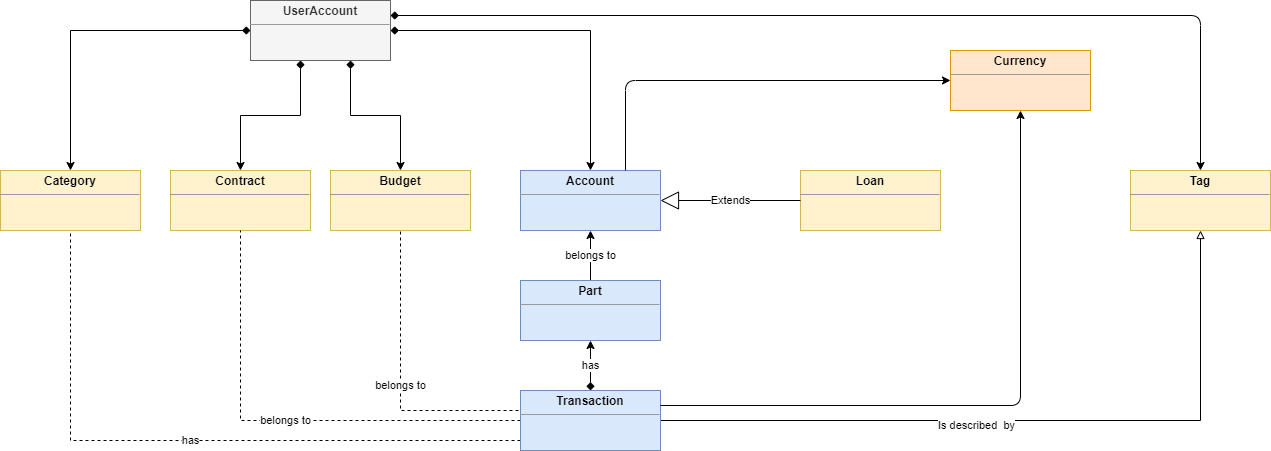

The diagram above was exported from draw.io. Its source (the exported page's mxGraphModel, read from the mxfile embedded in the PNG):
<mxGraphModel dx="1048" dy="576" grid="1" gridSize="10" guides="1" tooltips="1" connect="1" arrows="1" fold="1" page="1" pageScale="1" pageWidth="850" pageHeight="1100" background="#ffffff" math="0" shadow="0">
  <root>
    <mxCell id="0" />
    <mxCell id="1" parent="0" />
    <mxCell id="4TfRZOKaT3sI9j3RqQKv-12" style="edgeStyle=orthogonalEdgeStyle;rounded=0;orthogonalLoop=1;jettySize=auto;html=1;startArrow=diamond;startFill=1;" parent="1" source="4TfRZOKaT3sI9j3RqQKv-4" target="4TfRZOKaT3sI9j3RqQKv-5" edge="1">
      <mxGeometry relative="1" as="geometry" />
    </mxCell>
    <mxCell id="4TfRZOKaT3sI9j3RqQKv-13" style="edgeStyle=orthogonalEdgeStyle;rounded=0;orthogonalLoop=1;jettySize=auto;html=1;entryX=0.5;entryY=0;entryDx=0;entryDy=0;startArrow=diamond;startFill=1;" parent="1" source="4TfRZOKaT3sI9j3RqQKv-4" target="4TfRZOKaT3sI9j3RqQKv-6" edge="1">
      <mxGeometry relative="1" as="geometry" />
    </mxCell>
    <mxCell id="4TfRZOKaT3sI9j3RqQKv-14" style="edgeStyle=orthogonalEdgeStyle;rounded=0;orthogonalLoop=1;jettySize=auto;html=1;startArrow=diamond;startFill=1;" parent="1" source="4TfRZOKaT3sI9j3RqQKv-4" target="4TfRZOKaT3sI9j3RqQKv-8" edge="1">
      <mxGeometry relative="1" as="geometry">
        <Array as="points">
          <mxPoint x="350" y="205" />
          <mxPoint x="290" y="205" />
        </Array>
      </mxGeometry>
    </mxCell>
    <mxCell id="4TfRZOKaT3sI9j3RqQKv-19" style="edgeStyle=orthogonalEdgeStyle;rounded=0;orthogonalLoop=1;jettySize=auto;html=1;startArrow=diamond;startFill=1;" parent="1" source="4TfRZOKaT3sI9j3RqQKv-4" target="4TfRZOKaT3sI9j3RqQKv-18" edge="1">
      <mxGeometry relative="1" as="geometry">
        <Array as="points">
          <mxPoint x="400" y="205" />
          <mxPoint x="450" y="205" />
        </Array>
      </mxGeometry>
    </mxCell>
    <mxCell id="4TfRZOKaT3sI9j3RqQKv-4" value="&lt;p style=&quot;margin: 0px ; margin-top: 4px ; text-align: center&quot;&gt;&lt;b&gt;UserAccount&lt;/b&gt;&lt;/p&gt;&lt;hr size=&quot;1&quot;&gt;&lt;div style=&quot;height: 2px&quot;&gt;&lt;/div&gt;" style="verticalAlign=top;align=left;overflow=fill;fontSize=12;fontFamily=Helvetica;html=1;fillColor=#f5f5f5;strokeColor=#666666;fontColor=#333333;" parent="1" vertex="1">
      <mxGeometry x="300" y="90" width="140" height="60" as="geometry" />
    </mxCell>
    <mxCell id="4TfRZOKaT3sI9j3RqQKv-5" value="&lt;p style=&quot;margin: 0px ; margin-top: 4px ; text-align: center&quot;&gt;&lt;b&gt;Account&lt;/b&gt;&lt;/p&gt;&lt;hr size=&quot;1&quot;&gt;&lt;div style=&quot;height: 2px&quot;&gt;&lt;/div&gt;" style="verticalAlign=top;align=left;overflow=fill;fontSize=12;fontFamily=Helvetica;html=1;fillColor=#dae8fc;strokeColor=#6c8ebf;" parent="1" vertex="1">
      <mxGeometry x="570" y="260" width="140" height="60" as="geometry" />
    </mxCell>
    <mxCell id="4TfRZOKaT3sI9j3RqQKv-6" value="&lt;p style=&quot;margin: 0px ; margin-top: 4px ; text-align: center&quot;&gt;&lt;b&gt;Category&lt;/b&gt;&lt;/p&gt;&lt;hr size=&quot;1&quot;&gt;&lt;div style=&quot;height: 2px&quot;&gt;&lt;/div&gt;" style="verticalAlign=top;align=left;overflow=fill;fontSize=12;fontFamily=Helvetica;html=1;fillColor=#fff2cc;strokeColor=#d6b656;" parent="1" vertex="1">
      <mxGeometry x="50" y="260" width="140" height="60" as="geometry" />
    </mxCell>
    <mxCell id="4TfRZOKaT3sI9j3RqQKv-8" value="&lt;p style=&quot;margin: 0px ; margin-top: 4px ; text-align: center&quot;&gt;&lt;b&gt;Contract&lt;/b&gt;&lt;/p&gt;&lt;hr size=&quot;1&quot;&gt;&lt;div style=&quot;height: 2px&quot;&gt;&lt;/div&gt;" style="verticalAlign=top;align=left;overflow=fill;fontSize=12;fontFamily=Helvetica;html=1;fillColor=#fff2cc;strokeColor=#d6b656;" parent="1" vertex="1">
      <mxGeometry x="220" y="260" width="140" height="60" as="geometry" />
    </mxCell>
    <mxCell id="4TfRZOKaT3sI9j3RqQKv-17" value="has" style="edgeStyle=orthogonalEdgeStyle;rounded=0;orthogonalLoop=1;jettySize=auto;html=1;startArrow=diamond;startFill=1;" parent="1" source="4TfRZOKaT3sI9j3RqQKv-9" target="4TfRZOKaT3sI9j3RqQKv-15" edge="1">
      <mxGeometry relative="1" as="geometry" />
    </mxCell>
    <mxCell id="4TfRZOKaT3sI9j3RqQKv-20" value="belongs to" style="edgeStyle=orthogonalEdgeStyle;rounded=0;orthogonalLoop=1;jettySize=auto;html=1;exitX=0;exitY=0.5;exitDx=0;exitDy=0;entryX=0.5;entryY=1;entryDx=0;entryDy=0;startArrow=none;startFill=0;dashed=1;endArrow=none;endFill=0;" parent="1" source="4TfRZOKaT3sI9j3RqQKv-9" target="4TfRZOKaT3sI9j3RqQKv-18" edge="1">
      <mxGeometry relative="1" as="geometry">
        <Array as="points">
          <mxPoint x="570" y="500" />
          <mxPoint x="450" y="500" />
        </Array>
      </mxGeometry>
    </mxCell>
    <mxCell id="4TfRZOKaT3sI9j3RqQKv-21" value="belongs to" style="edgeStyle=orthogonalEdgeStyle;rounded=0;orthogonalLoop=1;jettySize=auto;html=1;startArrow=none;startFill=0;dashed=1;endArrow=none;endFill=0;" parent="1" source="4TfRZOKaT3sI9j3RqQKv-9" target="4TfRZOKaT3sI9j3RqQKv-8" edge="1">
      <mxGeometry relative="1" as="geometry" />
    </mxCell>
    <mxCell id="4TfRZOKaT3sI9j3RqQKv-22" value="has" style="edgeStyle=orthogonalEdgeStyle;rounded=0;orthogonalLoop=1;jettySize=auto;html=1;entryX=0.5;entryY=1;entryDx=0;entryDy=0;startArrow=none;startFill=0;dashed=1;endArrow=none;endFill=0;" parent="1" source="4TfRZOKaT3sI9j3RqQKv-9" target="4TfRZOKaT3sI9j3RqQKv-6" edge="1">
      <mxGeometry relative="1" as="geometry">
        <Array as="points">
          <mxPoint x="120" y="530" />
        </Array>
      </mxGeometry>
    </mxCell>
    <mxCell id="ytbnnc1VQMzyjIe5VEXF-12" style="edgeStyle=orthogonalEdgeStyle;rounded=0;orthogonalLoop=1;jettySize=auto;html=1;entryX=0.5;entryY=1;entryDx=0;entryDy=0;startArrow=none;startFill=0;endArrow=block;endFill=0;" parent="1" source="4TfRZOKaT3sI9j3RqQKv-9" target="ytbnnc1VQMzyjIe5VEXF-9" edge="1">
      <mxGeometry relative="1" as="geometry" />
    </mxCell>
    <mxCell id="ytbnnc1VQMzyjIe5VEXF-13" value="Is described&amp;nbsp; by" style="edgeLabel;html=1;align=center;verticalAlign=middle;resizable=0;points=[];" parent="ytbnnc1VQMzyjIe5VEXF-12" vertex="1" connectable="0">
      <mxGeometry x="-0.1358" y="-4" relative="1" as="geometry">
        <mxPoint as="offset" />
      </mxGeometry>
    </mxCell>
    <mxCell id="4TfRZOKaT3sI9j3RqQKv-9" value="&lt;p style=&quot;margin: 0px ; margin-top: 4px ; text-align: center&quot;&gt;&lt;b&gt;Transaction&lt;/b&gt;&lt;/p&gt;&lt;hr size=&quot;1&quot;&gt;&lt;div style=&quot;height: 2px&quot;&gt;&lt;/div&gt;" style="verticalAlign=top;align=left;overflow=fill;fontSize=12;fontFamily=Helvetica;html=1;fillColor=#dae8fc;strokeColor=#6c8ebf;" parent="1" vertex="1">
      <mxGeometry x="570" y="480" width="140" height="60" as="geometry" />
    </mxCell>
    <mxCell id="4TfRZOKaT3sI9j3RqQKv-16" value="belongs to" style="edgeStyle=orthogonalEdgeStyle;rounded=0;orthogonalLoop=1;jettySize=auto;html=1;startArrow=none;startFill=0;" parent="1" source="4TfRZOKaT3sI9j3RqQKv-15" target="4TfRZOKaT3sI9j3RqQKv-5" edge="1">
      <mxGeometry relative="1" as="geometry" />
    </mxCell>
    <mxCell id="4TfRZOKaT3sI9j3RqQKv-15" value="&lt;p style=&quot;margin: 0px ; margin-top: 4px ; text-align: center&quot;&gt;&lt;b&gt;Part&lt;/b&gt;&lt;/p&gt;&lt;hr size=&quot;1&quot;&gt;&lt;div style=&quot;height: 2px&quot;&gt;&lt;/div&gt;" style="verticalAlign=top;align=left;overflow=fill;fontSize=12;fontFamily=Helvetica;html=1;fillColor=#dae8fc;strokeColor=#6c8ebf;" parent="1" vertex="1">
      <mxGeometry x="570" y="370" width="140" height="60" as="geometry" />
    </mxCell>
    <mxCell id="4TfRZOKaT3sI9j3RqQKv-18" value="&lt;p style=&quot;margin: 0px ; margin-top: 4px ; text-align: center&quot;&gt;&lt;b&gt;Budget&lt;/b&gt;&lt;/p&gt;&lt;hr size=&quot;1&quot;&gt;&lt;div style=&quot;height: 2px&quot;&gt;&lt;/div&gt;" style="verticalAlign=top;align=left;overflow=fill;fontSize=12;fontFamily=Helvetica;html=1;fillColor=#fff2cc;strokeColor=#d6b656;" parent="1" vertex="1">
      <mxGeometry x="380" y="260" width="140" height="60" as="geometry" />
    </mxCell>
    <mxCell id="ytbnnc1VQMzyjIe5VEXF-9" value="&lt;p style=&quot;margin: 0px ; margin-top: 4px ; text-align: center&quot;&gt;&lt;b&gt;Tag&lt;/b&gt;&lt;/p&gt;&lt;hr size=&quot;1&quot;&gt;&lt;div style=&quot;height: 2px&quot;&gt;&lt;/div&gt;" style="verticalAlign=top;align=left;overflow=fill;fontSize=12;fontFamily=Helvetica;html=1;fillColor=#fff2cc;strokeColor=#d6b656;" parent="1" vertex="1">
      <mxGeometry x="1180" y="260" width="140" height="60" as="geometry" />
    </mxCell>
    <mxCell id="lyCuw_9JmwYKKIkVkRvU-1" value="&lt;p style=&quot;margin: 0px ; margin-top: 4px ; text-align: center&quot;&gt;&lt;b&gt;Currency&lt;/b&gt;&lt;/p&gt;&lt;hr size=&quot;1&quot;&gt;&lt;div style=&quot;height: 2px&quot;&gt;&lt;/div&gt;" style="verticalAlign=top;align=left;overflow=fill;fontSize=12;fontFamily=Helvetica;html=1;fillColor=#ffe6cc;strokeColor=#d79b00;" parent="1" vertex="1">
      <mxGeometry x="1000" y="140" width="140" height="60" as="geometry" />
    </mxCell>
    <mxCell id="lyCuw_9JmwYKKIkVkRvU-3" value="" style="endArrow=none;html=1;entryX=0.75;entryY=0;entryDx=0;entryDy=0;exitX=0;exitY=0.5;exitDx=0;exitDy=0;endFill=0;startArrow=classic;startFill=1;" parent="1" source="lyCuw_9JmwYKKIkVkRvU-1" target="4TfRZOKaT3sI9j3RqQKv-5" edge="1">
      <mxGeometry width="50" height="50" relative="1" as="geometry">
        <mxPoint x="770" y="620" as="sourcePoint" />
        <mxPoint x="820" y="570" as="targetPoint" />
        <Array as="points">
          <mxPoint x="675" y="170" />
        </Array>
      </mxGeometry>
    </mxCell>
    <mxCell id="lyCuw_9JmwYKKIkVkRvU-5" value="" style="endArrow=classic;html=1;entryX=0.5;entryY=1;entryDx=0;entryDy=0;exitX=1;exitY=0.25;exitDx=0;exitDy=0;" parent="1" source="4TfRZOKaT3sI9j3RqQKv-9" target="lyCuw_9JmwYKKIkVkRvU-1" edge="1">
      <mxGeometry width="50" height="50" relative="1" as="geometry">
        <mxPoint x="780" y="620" as="sourcePoint" />
        <mxPoint x="830" y="570" as="targetPoint" />
        <Array as="points">
          <mxPoint x="1070" y="495" />
        </Array>
      </mxGeometry>
    </mxCell>
    <mxCell id="02fVVVZuRBgTr-LIhhpz-1" value="" style="endArrow=classic;html=1;entryX=0.5;entryY=0;entryDx=0;entryDy=0;exitX=1;exitY=0.25;exitDx=0;exitDy=0;startArrow=diamond;startFill=1;" parent="1" source="4TfRZOKaT3sI9j3RqQKv-4" target="ytbnnc1VQMzyjIe5VEXF-9" edge="1">
      <mxGeometry width="50" height="50" relative="1" as="geometry">
        <mxPoint x="910" y="190" as="sourcePoint" />
        <mxPoint x="960" y="140" as="targetPoint" />
        <Array as="points">
          <mxPoint x="1250" y="105" />
        </Array>
      </mxGeometry>
    </mxCell>
    <mxCell id="02fVVVZuRBgTr-LIhhpz-2" value="&lt;p style=&quot;margin: 0px ; margin-top: 4px ; text-align: center&quot;&gt;&lt;b&gt;Loan&lt;/b&gt;&lt;/p&gt;&lt;hr size=&quot;1&quot;&gt;&lt;div style=&quot;height: 2px&quot;&gt;&lt;/div&gt;" style="verticalAlign=top;align=left;overflow=fill;fontSize=12;fontFamily=Helvetica;html=1;fillColor=#fff2cc;strokeColor=#d6b656;" parent="1" vertex="1">
      <mxGeometry x="850" y="260" width="140" height="60" as="geometry" />
    </mxCell>
    <mxCell id="02fVVVZuRBgTr-LIhhpz-7" value="Extends" style="endArrow=block;endSize=16;endFill=0;html=1;entryX=1;entryY=0.5;entryDx=0;entryDy=0;exitX=0;exitY=0.5;exitDx=0;exitDy=0;" parent="1" source="02fVVVZuRBgTr-LIhhpz-2" target="4TfRZOKaT3sI9j3RqQKv-5" edge="1">
      <mxGeometry width="160" relative="1" as="geometry">
        <mxPoint x="640" y="720" as="sourcePoint" />
        <mxPoint x="800" y="720" as="targetPoint" />
      </mxGeometry>
    </mxCell>
  </root>
</mxGraphModel>